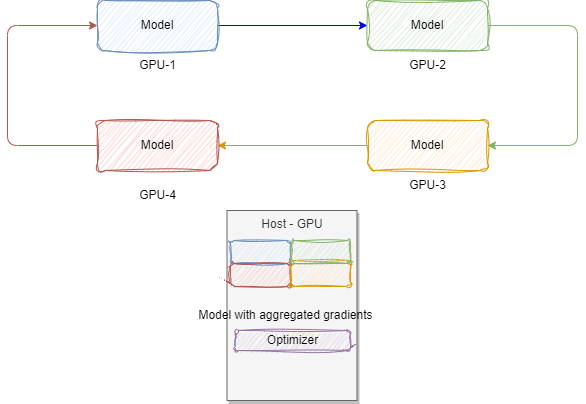

The diagram above was exported from draw.io. Its source (the exported page's mxGraphModel, read from the mxfile embedded in the PNG):
<mxGraphModel dx="1417" dy="427" grid="1" gridSize="10" guides="1" tooltips="1" connect="1" arrows="1" fold="1" page="1" pageScale="1" pageWidth="850" pageHeight="1100" math="0" shadow="0">
  <root>
    <mxCell id="0" />
    <mxCell id="1" parent="0" />
    <mxCell id="23" value="Host - GPU" style="rounded=0;whiteSpace=wrap;html=1;fillColor=#f5f5f5;fontColor=#333333;strokeColor=#666666;shadow=1;verticalAlign=top;" vertex="1" parent="1">
      <mxGeometry x="99.5" y="250" width="130" height="190" as="geometry" />
    </mxCell>
    <mxCell id="2" value="" style="rounded=1;whiteSpace=wrap;html=1;shadow=0;sketch=1;curveFitting=1;jiggle=2;fillColor=#dae8fc;strokeColor=#6c8ebf;" parent="1" vertex="1">
      <mxGeometry x="103" y="280" width="60" height="23" as="geometry" />
    </mxCell>
    <mxCell id="6" value="" style="rounded=1;whiteSpace=wrap;html=1;shadow=0;sketch=1;curveFitting=1;jiggle=2;fillColor=#f8cecc;strokeColor=#b85450;" parent="1" vertex="1">
      <mxGeometry x="103" y="303" width="60" height="23" as="geometry" />
    </mxCell>
    <mxCell id="7" value="" style="rounded=1;whiteSpace=wrap;html=1;shadow=0;sketch=1;curveFitting=1;jiggle=2;fillColor=#ffe6cc;strokeColor=#d79b00;" parent="1" vertex="1">
      <mxGeometry x="163" y="300" width="60" height="26" as="geometry" />
    </mxCell>
    <mxCell id="8" value="" style="rounded=1;whiteSpace=wrap;html=1;shadow=0;sketch=1;curveFitting=1;jiggle=2;fillColor=#d5e8d4;strokeColor=#82b366;" parent="1" vertex="1">
      <mxGeometry x="163" y="280" width="60" height="23" as="geometry" />
    </mxCell>
    <mxCell id="13" style="edgeStyle=none;html=1;entryX=0;entryY=0.5;entryDx=0;entryDy=0;strokeColor=#0000FF;" parent="1" source="9" target="10" edge="1">
      <mxGeometry relative="1" as="geometry" />
    </mxCell>
    <mxCell id="9" value="Model" style="rounded=1;whiteSpace=wrap;html=1;shadow=0;sketch=1;curveFitting=1;jiggle=2;fillColor=#dae8fc;strokeColor=#6c8ebf;" parent="1" vertex="1">
      <mxGeometry x="-30" y="40" width="120" height="50" as="geometry" />
    </mxCell>
    <mxCell id="14" style="edgeStyle=orthogonalEdgeStyle;html=1;entryX=1;entryY=0.5;entryDx=0;entryDy=0;strokeColor=#82B366;exitX=1;exitY=0.5;exitDx=0;exitDy=0;" parent="1" source="10" target="11" edge="1">
      <mxGeometry relative="1" as="geometry">
        <Array as="points">
          <mxPoint x="450" y="65" />
          <mxPoint x="450" y="185" />
        </Array>
      </mxGeometry>
    </mxCell>
    <mxCell id="10" value="Model" style="rounded=1;whiteSpace=wrap;html=1;shadow=0;sketch=1;curveFitting=1;jiggle=2;fillColor=#d5e8d4;strokeColor=#82B366;" parent="1" vertex="1">
      <mxGeometry x="240" y="40" width="120" height="50" as="geometry" />
    </mxCell>
    <mxCell id="15" style="edgeStyle=orthogonalEdgeStyle;html=1;strokeColor=#D79B00;" parent="1" source="11" target="12" edge="1">
      <mxGeometry relative="1" as="geometry" />
    </mxCell>
    <mxCell id="11" value="Model" style="rounded=1;whiteSpace=wrap;html=1;shadow=0;sketch=1;curveFitting=1;jiggle=2;fillColor=#ffe6cc;strokeColor=#D79B00;" parent="1" vertex="1">
      <mxGeometry x="240" y="160" width="120" height="50" as="geometry" />
    </mxCell>
    <mxCell id="16" style="edgeStyle=orthogonalEdgeStyle;html=1;entryX=0;entryY=0.5;entryDx=0;entryDy=0;strokeColor=#B85450;" parent="1" source="12" target="9" edge="1">
      <mxGeometry relative="1" as="geometry">
        <Array as="points">
          <mxPoint x="-120" y="185" />
          <mxPoint x="-120" y="65" />
        </Array>
      </mxGeometry>
    </mxCell>
    <mxCell id="12" value="Model" style="rounded=1;whiteSpace=wrap;html=1;shadow=0;sketch=1;curveFitting=1;jiggle=2;fillColor=#f8cecc;strokeColor=#B85450;" parent="1" vertex="1">
      <mxGeometry x="-30" y="160" width="120" height="50" as="geometry" />
    </mxCell>
    <mxCell id="17" value="Model with aggregated gradients" style="text;html=1;align=center;verticalAlign=middle;resizable=0;points=[];autosize=1;strokeColor=none;fillColor=none;" parent="1" vertex="1">
      <mxGeometry x="58" y="340" width="200" height="30" as="geometry" />
    </mxCell>
    <mxCell id="18" value="GPU-1" style="text;html=1;align=center;verticalAlign=middle;resizable=0;points=[];autosize=1;strokeColor=none;fillColor=none;" parent="1" vertex="1">
      <mxGeometry y="90" width="60" height="30" as="geometry" />
    </mxCell>
    <mxCell id="19" value="GPU-2" style="text;html=1;align=center;verticalAlign=middle;resizable=0;points=[];autosize=1;strokeColor=none;fillColor=none;" parent="1" vertex="1">
      <mxGeometry x="270" y="90" width="60" height="30" as="geometry" />
    </mxCell>
    <mxCell id="20" value="GPU-4" style="text;html=1;align=center;verticalAlign=middle;resizable=0;points=[];autosize=1;strokeColor=none;fillColor=none;" parent="1" vertex="1">
      <mxGeometry y="220" width="60" height="30" as="geometry" />
    </mxCell>
    <mxCell id="21" value="GPU-3" style="text;html=1;align=center;verticalAlign=middle;resizable=0;points=[];autosize=1;strokeColor=none;fillColor=none;" parent="1" vertex="1">
      <mxGeometry x="270" y="210" width="60" height="30" as="geometry" />
    </mxCell>
    <mxCell id="22" value="Optimizer" style="rounded=1;whiteSpace=wrap;html=1;shadow=0;sketch=1;curveFitting=1;jiggle=2;fillColor=#e1d5e7;strokeColor=#9673a6;" vertex="1" parent="1">
      <mxGeometry x="108" y="370" width="115" height="20" as="geometry" />
    </mxCell>
  </root>
</mxGraphModel>